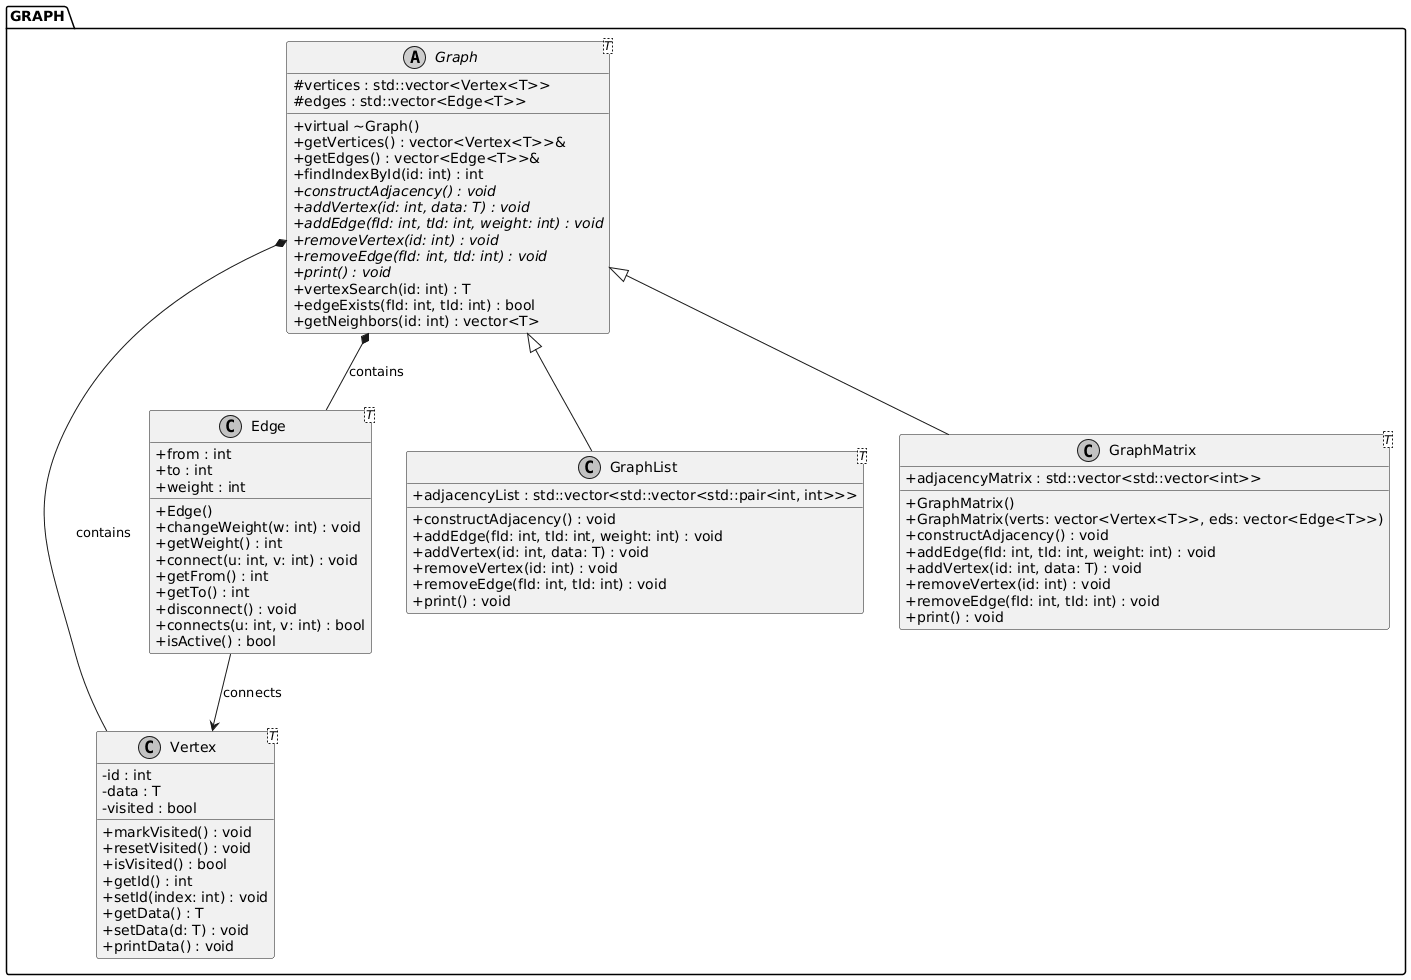

The diagram above was rendered by PlantUML. Its source (embedded in the PNG):
@startuml
skinparam classAttributeIconSize 0
skinparam monochrome true
top to bottom direction

package GRAPH {

    class "Vertex <T>" as Vertex {
      - id : int
      - data : T
      - visited : bool
      + markVisited() : void
      + resetVisited() : void
      + isVisited() : bool
      + getId() : int
      + setId(index: int) : void
      + getData() : T
      + setData(d: T) : void
      + printData() : void
    }

    class "Edge <T>" as Edge {
      + from : int
      + to : int
      + weight : int
      + Edge()
      + changeWeight(w: int) : void
      + getWeight() : int
      + connect(u: int, v: int) : void
      + getFrom() : int
      + getTo() : int
      + disconnect() : void
      + connects(u: int, v: int) : bool
      + isActive() : bool
    }

    abstract class "Graph <T>" as Graph {
      # vertices : std::vector<Vertex<T>>
      # edges : std::vector<Edge<T>>
      + virtual ~Graph()
      + getVertices() : vector<Vertex<T>>&
      + getEdges() : vector<Edge<T>>&
      + findIndexById(id: int) : int
      + {abstract} constructAdjacency() : void
      + {abstract} addVertex(id: int, data: T) : void
      + {abstract} addEdge(fId: int, tId: int, weight: int) : void
      + {abstract} removeVertex(id: int) : void
      + {abstract} removeEdge(fId: int, tId: int) : void
      + {abstract} print() : void
      + vertexSearch(id: int) : T
      + edgeExists(fId: int, tId: int) : bool
      + getNeighbors(id: int) : vector<T>
    }

    class "GraphList <T>" as GraphList {
      + adjacencyList : std::vector<std::vector<std::pair<int, int>>>
      + constructAdjacency() : void
      + addEdge(fId: int, tId: int, weight: int) : void
      + addVertex(id: int, data: T) : void
      + removeVertex(id: int) : void
      + removeEdge(fId: int, tId: int) : void
      + print() : void
    }

    class "GraphMatrix <T>" as GraphMatrix {
      + adjacencyMatrix : std::vector<std::vector<int>>
      + GraphMatrix()
      + GraphMatrix(verts: vector<Vertex<T>>, eds: vector<Edge<T>>)
      + constructAdjacency() : void
      + addEdge(fId: int, tId: int, weight: int) : void
      + addVertex(id: int, data: T) : void
      + removeVertex(id: int) : void
      + removeEdge(fId: int, tId: int) : void
      + print() : void
    }

    Graph <|-- GraphList
    Graph <|-- GraphMatrix

    Graph *-- Vertex : "contains"
    Graph *-- Edge : "contains"
    
    Edge --> Vertex : "connects"
}
@enduml